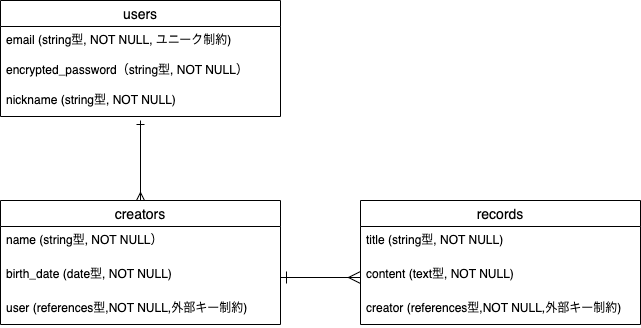

The diagram above was exported from draw.io. Its source (the exported page's mxGraphModel, read from the mxfile embedded in the PNG):
<mxGraphModel dx="881" dy="483" grid="1" gridSize="10" guides="1" tooltips="1" connect="1" arrows="1" fold="1" page="1" pageScale="1" pageWidth="827" pageHeight="1169" math="0" shadow="0">
  <root>
    <mxCell id="0" />
    <mxCell id="1" parent="0" />
    <mxCell id="59" style="html=1;strokeColor=default;endArrow=ERmany;endFill=0;startArrow=ERone;startFill=0;entryX=0.5;entryY=0;entryDx=0;entryDy=0;" parent="1" target="23" edge="1">
      <mxGeometry relative="1" as="geometry">
        <mxPoint x="340" y="170" as="targetPoint" />
        <mxPoint x="140" y="160" as="sourcePoint" />
      </mxGeometry>
    </mxCell>
    <mxCell id="15" value="users" style="swimlane;fontStyle=0;childLayout=stackLayout;horizontal=1;startSize=26;horizontalStack=0;resizeParent=1;resizeParentMax=0;resizeLast=0;collapsible=1;marginBottom=0;align=center;fontSize=14;" parent="1" vertex="1">
      <mxGeometry y="40" width="280" height="116" as="geometry" />
    </mxCell>
    <mxCell id="46" value="email (string型, NOT NULL, ユニーク制約)" style="text;strokeColor=none;fillColor=none;spacingLeft=4;spacingRight=4;overflow=hidden;rotatable=0;points=[[0,0.5],[1,0.5]];portConstraint=eastwest;fontSize=12;" parent="15" vertex="1">
      <mxGeometry y="26" width="280" height="30" as="geometry" />
    </mxCell>
    <mxCell id="47" value="encrypted_password（string型, NOT NULL）" style="text;strokeColor=none;fillColor=none;spacingLeft=4;spacingRight=4;overflow=hidden;rotatable=0;points=[[0,0.5],[1,0.5]];portConstraint=eastwest;fontSize=12;" parent="15" vertex="1">
      <mxGeometry y="56" width="280" height="30" as="geometry" />
    </mxCell>
    <mxCell id="16" value="nickname (string型, NOT NULL)" style="text;strokeColor=none;fillColor=none;spacingLeft=4;spacingRight=4;overflow=hidden;rotatable=0;points=[[0,0.5],[1,0.5]];portConstraint=eastwest;fontSize=12;" parent="15" vertex="1">
      <mxGeometry y="86" width="280" height="30" as="geometry" />
    </mxCell>
    <mxCell id="23" value="creators" style="swimlane;fontStyle=0;childLayout=stackLayout;horizontal=1;startSize=26;horizontalStack=0;resizeParent=1;resizeParentMax=0;resizeLast=0;collapsible=1;marginBottom=0;align=center;fontSize=14;" parent="1" vertex="1">
      <mxGeometry y="240" width="280" height="124" as="geometry">
        <mxRectangle x="280" y="50" width="70" height="26" as="alternateBounds" />
      </mxGeometry>
    </mxCell>
    <mxCell id="24" value="name (string型, NOT NULL）" style="text;strokeColor=none;fillColor=none;spacingLeft=4;spacingRight=4;overflow=hidden;rotatable=0;points=[[0,0.5],[1,0.5]];portConstraint=eastwest;fontSize=12;" parent="23" vertex="1">
      <mxGeometry y="26" width="280" height="34" as="geometry" />
    </mxCell>
    <mxCell id="94" value="birth_date (date型, NOT NULL)" style="text;strokeColor=none;fillColor=none;spacingLeft=4;spacingRight=4;overflow=hidden;rotatable=0;points=[[0,0.5],[1,0.5]];portConstraint=eastwest;fontSize=12;" parent="23" vertex="1">
      <mxGeometry y="60" width="280" height="34" as="geometry" />
    </mxCell>
    <mxCell id="63" value="user (references型,NOT NULL,外部キー制約)" style="text;strokeColor=none;fillColor=none;spacingLeft=4;spacingRight=4;overflow=hidden;rotatable=0;points=[[0,0.5],[1,0.5]];portConstraint=eastwest;fontSize=12;" parent="23" vertex="1">
      <mxGeometry y="94" width="280" height="30" as="geometry" />
    </mxCell>
    <mxCell id="62" value="records" style="swimlane;fontStyle=0;childLayout=stackLayout;horizontal=1;startSize=26;horizontalStack=0;resizeParent=1;resizeParentMax=0;resizeLast=0;collapsible=1;marginBottom=0;align=center;fontSize=14;" parent="1" vertex="1">
      <mxGeometry x="360" y="240" width="280" height="124" as="geometry" />
    </mxCell>
    <mxCell id="64" value="title (string型, NOT NULL)" style="text;strokeColor=none;fillColor=none;spacingLeft=4;spacingRight=4;overflow=hidden;rotatable=0;points=[[0,0.5],[1,0.5]];portConstraint=eastwest;fontSize=12;" parent="62" vertex="1">
      <mxGeometry y="26" width="280" height="34" as="geometry" />
    </mxCell>
    <mxCell id="93" value="content (text型, NOT NULL)" style="text;strokeColor=none;fillColor=none;spacingLeft=4;spacingRight=4;overflow=hidden;rotatable=0;points=[[0,0.5],[1,0.5]];portConstraint=eastwest;fontSize=12;" parent="62" vertex="1">
      <mxGeometry y="60" width="280" height="34" as="geometry" />
    </mxCell>
    <mxCell id="95" value="creator (references型,NOT NULL,外部キー制約)" style="text;strokeColor=none;fillColor=none;spacingLeft=4;spacingRight=4;overflow=hidden;rotatable=0;points=[[0,0.5],[1,0.5]];portConstraint=eastwest;fontSize=12;" parent="62" vertex="1">
      <mxGeometry y="94" width="280" height="30" as="geometry" />
    </mxCell>
    <mxCell id="66" style="html=1;strokeColor=default;endArrow=ERmany;endFill=0;startArrow=ERone;startFill=0;strokeWidth=1;endSize=10;startSize=10;exitX=1;exitY=0.5;exitDx=0;exitDy=0;entryX=0;entryY=0.5;entryDx=0;entryDy=0;" parent="1" source="94" target="93" edge="1">
      <mxGeometry relative="1" as="geometry">
        <mxPoint x="420" y="170" as="targetPoint" />
        <mxPoint x="290" y="255" as="sourcePoint" />
      </mxGeometry>
    </mxCell>
  </root>
</mxGraphModel>